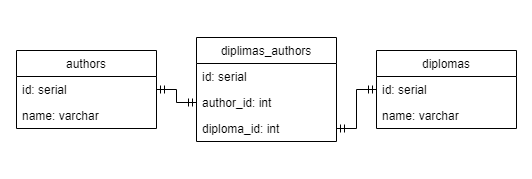

The diagram above was exported from draw.io. Its source (the exported page's mxGraphModel, read from the mxfile embedded in the PNG):
<mxGraphModel dx="415" dy="260" grid="1" gridSize="10" guides="1" tooltips="1" connect="1" arrows="1" fold="1" page="1" pageScale="1" pageWidth="827" pageHeight="1169" math="0" shadow="0">
  <root>
    <mxCell id="0" />
    <mxCell id="1" parent="0" />
    <mxCell id="U6TFDrGnFxoMnFI5BX1_-1" value="diplomas" style="swimlane;fontStyle=0;childLayout=stackLayout;horizontal=1;startSize=26;fillColor=none;horizontalStack=0;resizeParent=1;resizeParentMax=0;resizeLast=0;collapsible=1;marginBottom=0;" vertex="1" parent="1">
      <mxGeometry x="520" y="50" width="140" height="78" as="geometry" />
    </mxCell>
    <mxCell id="U6TFDrGnFxoMnFI5BX1_-2" value="id: serial" style="text;strokeColor=none;fillColor=none;align=left;verticalAlign=top;spacingLeft=4;spacingRight=4;overflow=hidden;rotatable=0;points=[[0,0.5],[1,0.5]];portConstraint=eastwest;" vertex="1" parent="U6TFDrGnFxoMnFI5BX1_-1">
      <mxGeometry y="26" width="140" height="26" as="geometry" />
    </mxCell>
    <mxCell id="U6TFDrGnFxoMnFI5BX1_-3" value="name: varchar" style="text;strokeColor=none;fillColor=none;align=left;verticalAlign=top;spacingLeft=4;spacingRight=4;overflow=hidden;rotatable=0;points=[[0,0.5],[1,0.5]];portConstraint=eastwest;" vertex="1" parent="U6TFDrGnFxoMnFI5BX1_-1">
      <mxGeometry y="52" width="140" height="26" as="geometry" />
    </mxCell>
    <mxCell id="U6TFDrGnFxoMnFI5BX1_-4" value="authors" style="swimlane;fontStyle=0;childLayout=stackLayout;horizontal=1;startSize=26;fillColor=none;horizontalStack=0;resizeParent=1;resizeParentMax=0;resizeLast=0;collapsible=1;marginBottom=0;" vertex="1" parent="1">
      <mxGeometry x="160" y="50" width="140" height="78" as="geometry" />
    </mxCell>
    <mxCell id="U6TFDrGnFxoMnFI5BX1_-5" value="id: serial" style="text;strokeColor=none;fillColor=none;align=left;verticalAlign=top;spacingLeft=4;spacingRight=4;overflow=hidden;rotatable=0;points=[[0,0.5],[1,0.5]];portConstraint=eastwest;" vertex="1" parent="U6TFDrGnFxoMnFI5BX1_-4">
      <mxGeometry y="26" width="140" height="26" as="geometry" />
    </mxCell>
    <mxCell id="U6TFDrGnFxoMnFI5BX1_-6" value="name: varchar" style="text;strokeColor=none;fillColor=none;align=left;verticalAlign=top;spacingLeft=4;spacingRight=4;overflow=hidden;rotatable=0;points=[[0,0.5],[1,0.5]];portConstraint=eastwest;" vertex="1" parent="U6TFDrGnFxoMnFI5BX1_-4">
      <mxGeometry y="52" width="140" height="26" as="geometry" />
    </mxCell>
    <mxCell id="U6TFDrGnFxoMnFI5BX1_-7" value="diplimas_authors" style="swimlane;fontStyle=0;childLayout=stackLayout;horizontal=1;startSize=26;fillColor=none;horizontalStack=0;resizeParent=1;resizeParentMax=0;resizeLast=0;collapsible=1;marginBottom=0;" vertex="1" parent="1">
      <mxGeometry x="340" y="37" width="140" height="104" as="geometry" />
    </mxCell>
    <mxCell id="U6TFDrGnFxoMnFI5BX1_-8" value="id: serial" style="text;strokeColor=none;fillColor=none;align=left;verticalAlign=top;spacingLeft=4;spacingRight=4;overflow=hidden;rotatable=0;points=[[0,0.5],[1,0.5]];portConstraint=eastwest;" vertex="1" parent="U6TFDrGnFxoMnFI5BX1_-7">
      <mxGeometry y="26" width="140" height="26" as="geometry" />
    </mxCell>
    <mxCell id="U6TFDrGnFxoMnFI5BX1_-9" value="author_id: int" style="text;strokeColor=none;fillColor=none;align=left;verticalAlign=top;spacingLeft=4;spacingRight=4;overflow=hidden;rotatable=0;points=[[0,0.5],[1,0.5]];portConstraint=eastwest;" vertex="1" parent="U6TFDrGnFxoMnFI5BX1_-7">
      <mxGeometry y="52" width="140" height="26" as="geometry" />
    </mxCell>
    <mxCell id="U6TFDrGnFxoMnFI5BX1_-10" value="diploma_id: int" style="text;strokeColor=none;fillColor=none;align=left;verticalAlign=top;spacingLeft=4;spacingRight=4;overflow=hidden;rotatable=0;points=[[0,0.5],[1,0.5]];portConstraint=eastwest;" vertex="1" parent="U6TFDrGnFxoMnFI5BX1_-7">
      <mxGeometry y="78" width="140" height="26" as="geometry" />
    </mxCell>
    <mxCell id="U6TFDrGnFxoMnFI5BX1_-11" style="edgeStyle=orthogonalEdgeStyle;rounded=0;orthogonalLoop=1;jettySize=auto;html=1;entryX=1;entryY=0.5;entryDx=0;entryDy=0;endArrow=ERmandOne;endFill=0;startArrow=ERmandOne;startFill=0;" edge="1" parent="1" source="U6TFDrGnFxoMnFI5BX1_-9" target="U6TFDrGnFxoMnFI5BX1_-4">
      <mxGeometry relative="1" as="geometry" />
    </mxCell>
    <mxCell id="U6TFDrGnFxoMnFI5BX1_-12" style="edgeStyle=orthogonalEdgeStyle;rounded=0;orthogonalLoop=1;jettySize=auto;html=1;entryX=0;entryY=0.5;entryDx=0;entryDy=0;endArrow=ERmandOne;endFill=0;startArrow=ERmandOne;startFill=0;" edge="1" parent="1" source="U6TFDrGnFxoMnFI5BX1_-10" target="U6TFDrGnFxoMnFI5BX1_-2">
      <mxGeometry relative="1" as="geometry" />
    </mxCell>
  </root>
</mxGraphModel>